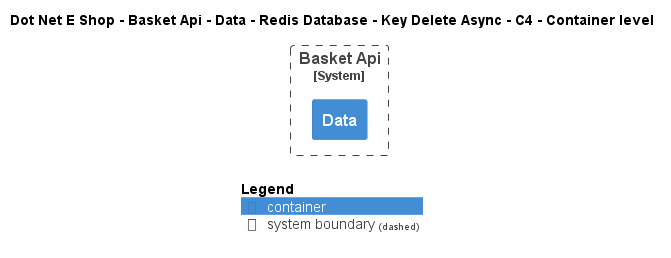

The diagram above was rendered by PlantUML. Its source (embedded in the PNG):
@startuml
!include ..\..\..\..\..\..\..\..\..\.c4s\C4_Container.puml

AddElementTag("c4interflow:lifecycle:new", $bgColor=green, $fontColor=#ffffff, $borderColor=green, $shadowing="False")
AddElementTag("c4interflow:lifecycle:changed", $bgColor=orange, $fontColor=#ffffff, $borderColor=orange, $shadowing="False")
AddElementTag("c4interflow:lifecycle:removed", $bgColor=red, $fontColor=#ffffff, $borderColor=red, $shadowing="False")

AddRelTag("c4interflow:lifecycle:new", $textColor=green, $lineColor=green)
AddRelTag("c4interflow:lifecycle:changed", $textColor=orange, $lineColor=orange)
AddRelTag("c4interflow:lifecycle:removed", $textColor=red, $lineColor=red)

SHOW_PERSON_PORTRAIT()
LAYOUT_TOP_DOWN()

skinparam linetype polyline

title Dot Net E Shop - Basket Api - Data - Redis Database - Key Delete Async - C4 - Container level


System_Boundary(DotNetEShop.SoftwareSystems.BasketApi, "Basket Api") {
    Container(DotNetEShop.SoftwareSystems.BasketApi.Containers.Data, "Data", "", "")
}



SHOW_LEGEND()
@enduml